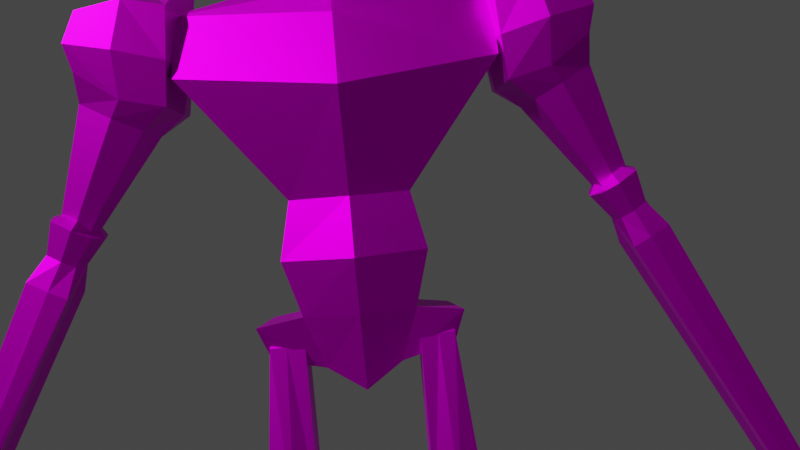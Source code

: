 # Source: roboman.blend  (saved by Blender 2.80.75; exported with 4.5.12 LTS)
import bpy
from mathutils import Matrix  # noqa: F401  (used for matrix-valued properties, if any)

bpy.ops.wm.read_factory_settings(use_empty=True)
scene = bpy.context.scene
scene.name = 'Scene'

# ---- collections
col_collection = bpy.data.collections.new('Collection'); scene.collection.children.link(col_collection)

# ---- images (referenced by path relative to the original .blend; pixels are not part of the script)
import os
ASSET_DIR = os.environ.get("B2B_ASSET_DIR", "")  # directory of the original .blend (textures are referenced by path, not embedded)
HERE = os.path.dirname(os.path.abspath(__file__))  # packed textures are extracted next to this script under _unpacked/

def load_image(name, relpath, width, height, colorspace="sRGB"):
    """Load a texture the original file referenced (path relative to the .blend, or extracted next to this script)."""
    p = next((c for c in (os.path.join(HERE, relpath), os.path.join(ASSET_DIR, relpath)) if relpath and os.path.exists(c)), "")
    if p:
        img = bpy.data.images.load(p, check_existing=True)
        img.name = name
    else:  # same state as the original file: an image datablock whose file is absent (Cycles renders it pink)
        img = bpy.data.images.new(name, width, height)
        img.source = "FILE"
        img.filepath = "//" + (relpath or name)
    img.colorspace_settings.name = colorspace
    return img
img_skeleton_png = load_image('skeleton.png', 'skeleton.png', 1024, 1024, 'sRGB')

# ---- materials (node trees are filled in below, after node groups)
mat_material_001 = bpy.data.materials.new('Material.001')
mat_material_001.use_transparent_shadow = False

# ---- material node trees
mat_material_001.use_nodes = True; mat_material_001.node_tree.nodes.clear()
_N = mat_material_001.node_tree.nodes; _L = mat_material_001.node_tree.links
n0 = _N.new('ShaderNodeOutputMaterial'); n0.name = 'Material Output'; n0.location = (300, 300)
n1 = _N.new('ShaderNodeBsdfPrincipled'); n1.name = 'Principled BSDF'; n1.location = (10, 300)
n1.distribution = 'GGX'
n1.subsurface_method = 'BURLEY'
n1.inputs[1].default_value = 1.0
n1.inputs[3].default_value = 1.45
n1.inputs[13].default_value = 0.0
n1.inputs[27].default_value = (0.0, 0.0, 0.0, 1.0)
n1.inputs[28].default_value = 1.0
n2 = _N.new('ShaderNodeTexImage'); n2.name = 'Image Texture'; n2.location = (-280, 280)
n2.image = img_skeleton_png
n2.interpolation = 'Closest'
_L.new(n1.outputs[0], n0.inputs[0])
_L.new(n2.outputs[0], n1.inputs[0])
n0.is_active_output = True

# ---- world
world_world = bpy.data.worlds.new('World'); scene.world = world_world
world_world.use_nodes = True; world_world.node_tree.nodes.clear()
_N = world_world.node_tree.nodes; _L = world_world.node_tree.links
n0 = _N.new('ShaderNodeOutputWorld'); n0.name = 'World Output'; n0.location = (300, 300)
n1 = _N.new('ShaderNodeBackground'); n1.name = 'Background'; n1.location = (10, 300)
n1.inputs[0].default_value = (0.05088, 0.05088, 0.05088, 1.0)
_L.new(n1.outputs[0], n0.inputs[0])
n0.is_active_output = True
world_world.color = (0.05088, 0.05088, 0.05088)
world_world.use_sun_shadow = False
world_world.sun_shadow_jitter_overblur = 0.0

# ---- cameras
cam_camera = bpy.data.cameras.new('Camera')
cam_camera.sensor_width = 63.0

# ---- meshes
me_cube_014 = bpy.data.meshes.new('Cube.014')
me_cube_014.from_pydata([(0.2052, 0.0, 19.94), (-1.413, 0.0, 18.54), (-1.064, -3.44, 19.28), (0.4892, -3.495, 19.28), (1.057, 0.0, 19.0), (0.2052, -1.064, 19.9), (0.6302, 0.0, 19.63), (-0.859, 0.0, 19.81), (-0.6637, -0.869, 19.91), (-1.801, 0.0, 17.39), (-1.335, -3.133, 17.87), (0.9568, -3.491, 17.87), (1.714, 0.0, 17.39), (-0.9026, 0.0, 15.09), (-0.6523, -1.114, 15.09), (0.4616, -1.364, 15.09), (0.8688, 0.0, 15.09), (0.8688, 0.0, 15.09), (-0.9026, 0.0, 12.43), (-0.6523, -1.085, 12.43), (0.4616, -1.299, 12.43), (0.8688, 0.0, 12.43), (0.8688, 0.0, 12.43), (1.221, 0.0, 13.76), (-1.225, 0.0, 13.76), (0.6587, -1.648, 13.76), (-0.8792, -1.302, 13.76), (-0.3673, 0.0, 10.55), (-0.2753, -0.8013, 11.12), (0.1342, -0.8872, 11.12), (0.284, 0.0, 10.55), (-0.4955, -6.105, 14.86), (-0.3827, -6.583, 15.12), (0.06052, -5.608, 14.58), (-0.3722, -5.719, 14.65), (0.6245, -6.108, 14.84), (0.4912, -5.727, 14.64), (0.04784, -6.72, 15.18), (0.4862, -6.575, 15.1), (0.09978, -5.941, 15.33), (-0.3495, -6.485, 14.18), (-0.2696, -6.824, 14.36), (0.04414, -6.133, 13.98), (-0.2622, -6.212, 14.03), (0.4434, -6.487, 14.17), (0.3491, -6.218, 14.02), (0.03516, -6.92, 14.41), (0.3455, -6.818, 14.35), (-0.5909, -10.56, 6.624), (-0.4337, -6.815, 13.56), (-0.4121, -7.291, 13.81), (0.03172, -6.477, 13.36), (-0.4016, -6.425, 13.35), (0.5085, -6.816, 13.54), (0.4634, -6.433, 13.33), (0.01762, -7.339, 13.83), (0.4583, -7.283, 13.79), (-0.5694, -10.91, 6.875), (-0.1254, -10.41, 6.578), (-0.5587, -10.36, 6.558), (0.3513, -10.56, 6.603), (0.3063, -10.37, 6.543), (-0.1397, -10.95, 6.89), (0.301, -10.9, 6.852), (-0.1244, -10.6, 6.639), (-0.735, -1.0, 21.57), (-0.735, -1.0, 23.76), (1.265, -1.0, 21.24), (1.265, -1.0, 23.57), (-0.9598, 0.0, 21.35), (-0.9598, -1.225, 22.76), (-0.9598, 0.0, 23.99), (1.466, 0.0, 20.88), (1.49, 0.0, 23.8), (1.479, -1.225, 22.12), (0.265, -0.8284, 21.07), (0.265, -1.225, 23.98), (0.265, 0.0, 24.1), (0.8775, 0.0, 20.42), (0.265, -1.732, 22.57), (1.709, -0.7039, 21.53), (-1.467, 0.0, 22.76), (-0.008231, -0.6386, 19.63), (0.1448, 0.0, 19.58), (-0.7242, 0.0, 19.66), (-0.6919, -0.5864, 19.66), (-0.9151, -5.527, 18.26), (-0.8858, -5.345, 19.43), (-0.8921, -3.67, 17.3), (-0.9053, -3.47, 19.4), (0.9341, -5.525, 18.18), (0.9536, -5.344, 19.43), (0.947, -3.67, 17.3), (0.9331, -3.47, 19.41), (-1.016, -4.603, 17.54), (-1.018, -5.625, 18.81), (-0.9911, -4.335, 19.57), (-0.9978, -3.543, 18.25), (0.02871, -3.56, 17.21), (-0.247, -3.045, 20.5), (1.069, -3.543, 18.25), (1.054, -4.602, 17.51), (1.075, -4.335, 19.57), (1.055, -5.624, 18.75), (0.00258, -5.647, 18.46), (0.03479, -5.375, 19.65), (0.02287, -4.14, 20.11), (-0.3942, -6.259, 14.69), (0.0105, -5.852, 18.89), (1.296, -4.57, 18.5), (0.03588, -3.293, 18.29), (-1.244, -4.57, 18.52), (-0.8273, -4.87, 17.2), (-0.6565, -5.595, 17.59), (0.01477, -4.118, 16.77), (-0.6407, -4.286, 16.88), (0.869, -4.875, 17.16), (0.6671, -4.299, 16.86), (-0.004435, -5.802, 17.68), (0.6594, -5.583, 17.55), (-0.3239, -6.557, 14.85), (-0.04772, -5.949, 14.52), (-0.3174, -6.019, 14.56), (0.3038, -6.261, 14.68), (0.2207, -6.024, 14.55), (-0.05562, -6.643, 14.89), (0.2176, -6.552, 14.84), (-0.02474, -6.308, 14.71), (0.2588, -1.339, 11.73), (0.4754, -1.339, 7.602), (0.2588, -2.152, 11.73), (0.4754, -2.558, 7.602), (-0.6504, -1.339, 11.73), (-0.6208, -1.339, 7.59), (-0.6504, -2.152, 11.73), (-0.6208, -2.558, 7.59), (-0.7063, -2.135, 12.26), (0.4075, -2.393, 12.26), (-0.3294, -2.108, 11.42), (0.08016, -2.149, 11.42), (0.7843, -2.558, 5.059), (0.7843, -1.339, 5.059), (-0.6442, -1.339, 5.667), (-0.6442, -2.558, 5.667), (-0.2839, -2.558, 6.682), (0.8463, -2.558, 6.55), (0.8463, -1.339, 6.55), (-0.2839, -1.339, 6.682), (0.627, -1.928, 7.602), (0.2588, -1.763, 11.73), (-0.6208, -1.916, 7.59), (-0.6504, -1.763, 11.73), (0.9359, -1.928, 5.059), (-0.6442, -1.916, 5.667), (-0.2817, -1.916, 6.682), (1.092, -1.946, 6.599), (0.5056, -1.527, 6.039), (0.7222, -1.527, 1.912), (0.5056, -2.34, 6.039), (0.7222, -2.746, 1.912), (-0.4036, -1.527, 6.039), (-0.374, -1.527, 1.9), (-0.4036, -2.34, 6.039), (-0.374, -2.746, 1.9), (1.031, -2.746, 0.0), (1.031, -1.527, 0.0), (-0.3974, -1.527, 0.0), (-0.3974, -2.746, 0.0), (-0.0371, -2.746, 0.9922), (1.093, -2.746, 0.8604), (1.093, -1.527, 0.8604), (-0.0371, -1.527, 0.9922), (0.8738, -2.116, 1.912), (0.5056, -1.951, 6.039), (-0.374, -2.104, 1.9), (-0.4036, -1.951, 6.039), (1.183, -2.116, 0.0), (-0.3974, -2.104, 0.0), (-0.03493, -2.104, 0.9922), (1.339, -2.134, 0.9093), (1.709, -0.7039, 23.24), (1.709, 0.0, 21.27), (1.709, 0.0, 23.4), (1.709, -0.7276, 22.17), (1.709, 0.0, 22.24), (-1.042, -12.41, 4.067), (-0.2703, -10.62, 7.033), (-1.042, -11.62, 3.68), (-0.2703, -10.38, 6.916), (0.8342, -12.41, 4.067), (0.06203, -10.62, 7.033), (0.8342, -11.62, 3.68), (0.06203, -10.38, 6.916), (0.648, -11.62, 3.67), (-0.1042, -10.98, 4.976), (-0.9102, -11.59, 3.724), (-0.2156, -10.38, 6.916), (-0.1042, -10.38, 6.916), (0.007246, -10.38, 6.916), (-0.9102, -12.39, 4.111), (-0.1042, -11.78, 5.363), (0.648, -12.42, 4.057), (0.007246, -10.62, 7.033), (-0.1042, -10.62, 7.033), (-0.2156, -10.62, 7.033), (-1.362, -11.88, 3.809), (-1.362, -12.15, 3.938), (-0.327, -10.54, 6.994), (-0.327, -10.46, 6.955), (1.154, -12.15, 3.938), (1.154, -11.88, 3.809), (0.1187, -10.46, 6.955), (0.1187, -10.54, 6.994), (0.007246, -10.46, 6.955), (0.007246, -10.54, 6.994), (-0.1042, -10.46, 6.955), (-0.1042, -10.54, 6.994), (-0.2156, -10.46, 6.955), (-0.2156, -10.54, 6.994), (-0.9102, -11.86, 3.853), (-0.9102, -12.12, 3.982), (-0.1042, -11.25, 5.105), (-0.1042, -11.51, 5.234), (0.648, -11.89, 3.799), (0.648, -12.15, 3.928), (-0.5072, -11.13, 4.676), (-0.1599, -10.38, 6.916), (-0.5072, -11.93, 5.063), (-0.1599, -10.62, 7.033), (-0.5072, -11.4, 4.805), (-0.5072, -11.66, 4.934), (-0.1599, -10.46, 6.955), (-0.1599, -10.54, 6.994), (0.2719, -11.14, 4.649), (-0.04846, -10.38, 6.916), (0.2719, -11.94, 5.036), (-0.04846, -10.62, 7.033), (0.2719, -11.41, 4.778), (0.2719, -11.67, 4.907), (-0.04846, -10.46, 6.955), (-0.04846, -10.54, 6.994), (-0.5292, -11.54, 5.645), (-0.5292, -10.91, 5.342), (0.3176, -10.91, 5.342), (0.3176, -11.54, 5.645), (0.2162, -11.54, 5.642), (-0.1059, -11.34, 6.047), (-0.4446, -11.53, 5.659), (-0.4446, -10.91, 5.356), (-0.1059, -10.72, 5.744), (0.2162, -10.91, 5.339), (0.4619, -11.12, 5.443), (0.4619, -11.33, 5.544), (-0.6736, -11.33, 5.544), (-0.6736, -11.12, 5.443), (-0.2752, -10.76, 5.651), (-0.2752, -11.38, 5.954), (0.05517, -10.77, 5.642), (0.05517, -11.39, 5.946), (-1.362, -13.18, 1.821), (-1.042, -12.86, 3.145), (-0.9102, -12.04, 2.801), (-1.042, -12.07, 2.758), (1.154, -12.94, 1.626), (0.8342, -12.07, 2.758), (0.648, -12.86, 3.134), (0.8342, -12.86, 3.145), (0.648, -12.07, 2.747), (-0.9102, -12.84, 3.188), (-0.9102, -12.57, 3.059), (0.648, -12.6, 3.005), (-1.362, -12.91, 1.692), (1.154, -13.21, 1.755), (-0.9102, -12.31, 2.93), (0.648, -12.34, 2.876)], [(17, 16), (22, 17)], [(6, 5, 3, 4), (0, 7, 8, 5), (4, 3, 11, 12), (8, 7, 1, 2), (5, 8, 2, 3), (0, 5, 6), (10, 9, 13, 14), (2, 1, 9, 10), (3, 2, 10, 11), (11, 10, 14, 15), (12, 11, 15, 16), (23, 25, 20, 21), (26, 24, 18, 19), (25, 26, 19, 20), (15, 14, 26, 25), (14, 13, 24, 26), (16, 15, 25, 23), (21, 20, 29, 30), (28, 29, 139, 138), (19, 18, 27, 28), (28, 27, 30, 29), (39, 37, 38, 35), (31, 32, 37, 39), (34, 31, 39, 33), (33, 39, 35, 36), (43, 42, 51, 52), (47, 46, 55, 56), (42, 45, 54, 51), (46, 41, 50, 55), (35, 38, 47, 44), (31, 34, 43, 40), (36, 35, 44, 45), (32, 31, 40, 41), (37, 32, 41, 46), (33, 36, 45, 42), (38, 37, 46, 47), (34, 33, 42, 43), (52, 51, 58, 59), (56, 55, 62, 63), (51, 54, 61, 58), (55, 50, 57, 62), (44, 47, 56, 53), (40, 43, 52, 49), (45, 44, 53, 54), (41, 40, 49, 50), (64, 60, 63, 62), (48, 64, 62, 57), (59, 58, 64, 48), (58, 61, 60, 64), (53, 56, 63, 60), (49, 52, 59, 48), (54, 53, 60, 61), (50, 49, 48, 57), (67, 72, 181, 80), (79, 76, 66, 70), (78, 72, 67, 75), (77, 71, 66, 76), (73, 77, 76, 68), (75, 79, 70, 65), (67, 74, 79, 75), (74, 68, 76, 79), (73, 68, 180, 182), (65, 70, 81, 69), (70, 66, 71, 81), (75, 65, 85, 82), (65, 69, 84, 85), (78, 75, 82, 83), (111, 96, 89, 97), (110, 99, 93, 100), (109, 102, 91, 103), (108, 105, 87, 95), (90, 104, 118, 119), (106, 96, 87, 105), (102, 106, 105, 91), (93, 99, 106, 102), (99, 89, 96, 106), (94, 88, 115, 112), (98, 92, 117, 114), (92, 101, 116, 117), (104, 108, 95, 86), (90, 103, 108, 104), (103, 91, 105, 108), (101, 109, 103, 90), (92, 100, 109, 101), (100, 93, 102, 109), (98, 110, 100, 92), (88, 97, 110, 98), (97, 89, 99, 110), (94, 111, 97, 88), (86, 95, 111, 94), (95, 87, 96, 111), (112, 115, 122, 107), (116, 119, 126, 123), (115, 114, 121, 122), (119, 118, 125, 126), (101, 90, 119, 116), (88, 98, 114, 115), (104, 86, 113, 118), (86, 94, 112, 113), (127, 123, 126, 125), (107, 127, 125, 120), (122, 121, 127, 107), (121, 124, 123, 127), (117, 116, 123, 124), (113, 112, 107, 120), (118, 113, 120, 125), (114, 117, 124, 121), (150, 151, 132, 133), (131, 130, 134, 135), (148, 149, 130, 131), (133, 132, 128, 129), (145, 144, 143, 140), (149, 151, 134, 130), (137, 136, 138, 139), (29, 20, 137, 139), (20, 19, 136, 137), (19, 28, 138, 136), (153, 152, 140, 143), (147, 146, 141, 142), (155, 145, 140, 152), (154, 147, 142, 153), (150, 133, 147, 154), (148, 131, 145, 155), (133, 129, 146, 147), (131, 135, 144, 145), (129, 148, 155, 146), (135, 150, 154, 144), (144, 154, 153, 143), (146, 155, 152, 141), (142, 141, 152, 153), (128, 132, 151, 149), (129, 128, 149, 148), (135, 134, 151, 150), (174, 175, 160, 161), (159, 158, 162, 163), (172, 173, 158, 159), (161, 160, 156, 157), (169, 168, 167, 164), (173, 175, 162, 158), (177, 176, 164, 167), (171, 170, 165, 166), (179, 169, 164, 176), (178, 171, 166, 177), (174, 161, 171, 178), (172, 159, 169, 179), (161, 157, 170, 171), (159, 163, 168, 169), (157, 172, 179, 170), (163, 174, 178, 168), (168, 178, 177, 167), (170, 179, 176, 165), (166, 165, 176, 177), (156, 160, 175, 173), (157, 156, 173, 172), (163, 162, 175, 174), (68, 74, 183, 180), (74, 67, 80, 183), (184, 182, 180), (180, 183, 184), (80, 184, 183), (181, 184, 80), (254, 208, 188, 242), (250, 198, 192, 243), (252, 212, 190, 244), (247, 204, 186, 241), (193, 191, 264, 267), (218, 207, 186, 204), (212, 214, 202, 190), (240, 216, 203, 236), (232, 218, 204, 228), (210, 209, 272, 263), (230, 222, 200, 227), (238, 224, 201, 235), (244, 190, 202, 245), (258, 236, 203, 246), (256, 228, 204, 247), (242, 188, 196, 248), (255, 226, 197, 249), (257, 234, 198, 250), (233, 193, 223, 237), (237, 223, 224, 238), (225, 194, 221, 229), (229, 221, 222, 230), (187, 195, 261, 262), (199, 185, 260, 268), (226, 196, 217, 231), (231, 217, 218, 232), (234, 197, 215, 239), (239, 215, 216, 240), (192, 198, 213, 211), (211, 213, 214, 212), (196, 188, 208, 217), (217, 208, 207, 218), (224, 223, 274, 270), (209, 189, 266, 272), (243, 192, 211, 251), (251, 211, 212, 252), (241, 186, 207, 253), (253, 207, 208, 254), (215, 231, 232, 216), (197, 226, 231, 215), (219, 229, 230, 220), (195, 225, 229, 219), (248, 196, 226, 255), (246, 203, 228, 256), (220, 230, 227, 199), (216, 232, 228, 203), (213, 239, 240, 214), (198, 234, 239, 213), (221, 237, 238, 222), (194, 233, 237, 221), (249, 197, 234, 257), (245, 202, 236, 258), (222, 238, 235, 200), (214, 240, 236, 202), (201, 245, 258, 235), (194, 249, 257, 233), (200, 246, 256, 227), (195, 248, 255, 225), (206, 253, 254, 205), (185, 241, 253, 206), (210, 251, 252, 209), (191, 243, 251, 210), (233, 257, 250, 193), (225, 255, 249, 194), (187, 242, 248, 195), (227, 256, 247, 199), (235, 258, 246, 200), (189, 244, 245, 201), (199, 247, 241, 185), (209, 252, 244, 189), (193, 250, 243, 191), (205, 254, 242, 187), (270, 272, 266, 265), (259, 269, 268, 260), (262, 261, 273, 271), (271, 273, 269, 259), (267, 264, 263, 274), (274, 263, 272, 270), (220, 199, 268, 269), (195, 219, 273, 261), (205, 187, 262, 271), (219, 220, 269, 273), (201, 224, 270, 265), (191, 210, 263, 264), (185, 206, 259, 260), (206, 205, 271, 259), (223, 193, 267, 274), (189, 201, 265, 266)])
_uv = me_cube_014.uv_layers.new(name='UVMap')
_uv.uv.foreach_set('vector', [0.1342, 0.5306, 0.1939, 0.5282, 0.3116, 0.5702, 0.1262, 0.5566, 0.8567, 0.1716, 0.8011, 0.1709, 0.8132, 0.1254, 0.859, 0.1174, 0.1262, 0.5566, 0.3116, 0.5702, 0.2969, 0.6355, 0.1089, 0.6298, 0.2549, 0.5643, 0.3007, 0.5688, 0.3032, 0.6355, 0.1219, 0.6009, 0.859, 0.1174, 0.8132, 0.1254, 0.7976, 0.0, 0.8788, 0.0005479, 0.8567, 0.1716, 0.859, 0.1174, 0.8788, 0.1764, 0.1401, 0.6749, 0.3052, 0.6964, 0.3067, 0.8178, 0.2481, 0.8193, 0.1219, 0.6009, 0.3032, 0.6355, 0.3052, 0.6964, 0.1401, 0.6749, 0.4607, 0.3694, 0.3795, 0.3694, 0.3641, 0.2941, 0.4853, 0.2951, 0.7472, 0.6656, 0.6261, 0.6646, 0.6518, 0.5112, 0.7111, 0.512, 0.1089, 0.6298, 0.2969, 0.6355, 0.1695, 0.7709, 0.09668, 0.7576, 0.7334, 0.6076, 0.6453, 0.5891, 0.6735, 0.5213, 0.7427, 0.5354, 0.847, 0.6054, 0.9156, 0.6063, 0.9143, 0.6768, 0.8571, 0.6761, 0.4611, 0.07208, 0.3793, 0.07109, 0.3903, 0.0, 0.4494, 0.0005897, 0.4491, 0.1415, 0.3899, 0.1408, 0.3793, 0.07109, 0.4611, 0.07208, 0.8574, 0.5351, 0.916, 0.5358, 0.9156, 0.6063, 0.847, 0.6054, 0.7193, 0.6704, 0.6468, 0.6559, 0.6453, 0.5891, 0.7334, 0.6076, 0.5609, 0.4618, 0.3812, 0.4706, 0.4133, 0.2838, 0.5269, 0.1999, 0.2325, 0.1318, 0.211, 0.1274, 0.2137, 0.05886, 0.2351, 0.06096, 0.3022, 0.3955, 0.3593, 0.3962, 0.3572, 0.4955, 0.3156, 0.4649, 0.2325, 0.1318, 0.2358, 0.1805, 0.2018, 0.1805, 0.211, 0.1274, 0.09113, 0.8482, 0.08305, 0.8859, 0.06339, 0.8712, 0.06395, 0.8431, 0.1202, 0.8598, 0.1068, 0.8847, 0.08305, 0.8859, 0.09113, 0.8482, 0.1202, 0.8365, 0.1202, 0.8598, 0.09113, 0.8482, 0.1002, 0.8237, 0.1002, 0.8237, 0.09113, 0.8482, 0.06395, 0.8431, 0.07673, 0.8239, 0.1632, 0.9233, 0.1472, 0.9221, 0.1471, 0.8858, 0.1697, 0.8851, 0.9621, 0.3492, 0.9776, 0.345, 0.9772, 0.3742, 0.9547, 0.3774, 0.1472, 0.9221, 0.1312, 0.9233, 0.1245, 0.8852, 0.1471, 0.8858, 0.9776, 0.345, 0.9941, 0.3471, 0.9999, 0.3744, 0.9772, 0.3742, 0.8674, 0.7836, 0.8393, 0.7819, 0.8464, 0.7405, 0.8664, 0.7417, 0.8164, 0.3048, 0.8392, 0.3051, 0.8317, 0.3464, 0.8156, 0.3462, 0.8896, 0.7815, 0.8674, 0.7836, 0.8664, 0.7417, 0.8821, 0.7402, 0.7878, 0.305, 0.8164, 0.3048, 0.8156, 0.3462, 0.7954, 0.3463, 0.9768, 0.3048, 1.0, 0.3078, 0.9941, 0.3471, 0.9776, 0.345, 0.1471, 0.9598, 0.1246, 0.9615, 0.1312, 0.9233, 0.1472, 0.9221, 0.9549, 0.3108, 0.9768, 0.3048, 0.9776, 0.345, 0.9621, 0.3492, 0.1697, 0.9614, 0.1471, 0.9598, 0.1472, 0.9221, 0.1632, 0.9233, 0.1697, 0.8851, 0.1471, 0.8858, 0.1471, 0.4859, 0.1697, 0.4851, 0.9097, 0.3464, 0.9323, 0.3432, 0.9324, 0.6973, 0.9099, 0.7003, 0.1471, 0.8858, 0.1245, 0.8852, 0.1245, 0.4852, 0.1471, 0.4859, 0.9323, 0.3432, 0.9549, 0.3434, 0.955, 0.6974, 0.9324, 0.6973, 0.8664, 0.7417, 0.8464, 0.7405, 0.8392, 0.7062, 0.867, 0.7066, 0.8156, 0.3462, 0.8317, 0.3464, 0.8392, 0.3836, 0.816, 0.3835, 0.8821, 0.7402, 0.8664, 0.7417, 0.867, 0.7066, 0.8896, 0.7057, 0.7954, 0.3463, 0.8156, 0.3462, 0.816, 0.3835, 0.7877, 0.3835, 0.2053, 0.9212, 0.2084, 0.9464, 0.1878, 0.9431, 0.1843, 0.9198, 0.2079, 0.8967, 0.2053, 0.9212, 0.1843, 0.9198, 0.1868, 0.8972, 0.2186, 0.8984, 0.2158, 0.9212, 0.2053, 0.9212, 0.2079, 0.8967, 0.2158, 0.9212, 0.2186, 0.944, 0.2084, 0.9464, 0.2053, 0.9212, 0.867, 0.7066, 0.8392, 0.7062, 0.8452, 0.3072, 0.8671, 0.3048, 0.816, 0.3835, 0.8392, 0.3836, 0.8266, 0.7981, 0.8161, 0.7999, 0.8896, 0.7057, 0.867, 0.7066, 0.8671, 0.3048, 0.877, 0.3059, 0.7877, 0.3835, 0.816, 0.3835, 0.8161, 0.7999, 0.7938, 0.7969, 0.8579, 0.8588, 0.9306, 0.8386, 0.9305, 0.8663, 0.8858, 0.8833, 0.05878, 0.5577, 0.05674, 0.4851, 0.1106, 0.4934, 0.1245, 0.545, 0.677, 0.8335, 0.7064, 0.8337, 0.7073, 0.8907, 0.6545, 0.8907, 0.06092, 0.8886, 0.06339, 0.9533, 0.01496, 0.9422, 0.0, 0.8896, 0.06339, 0.8237, 0.06092, 0.8886, 0.0, 0.8896, 0.01538, 0.8364, 0.06871, 0.6394, 0.05878, 0.5577, 0.1245, 0.545, 0.118, 0.6088, 0.01531, 0.6338, 0.0, 0.5876, 0.05878, 0.5577, 0.06871, 0.6394, 0.0, 0.5876, 0.007409, 0.511, 0.05674, 0.4851, 0.05878, 0.5577, 0.9294, 1.021, 0.8495, 1.001, 0.8803, 0.9783, 0.9285, 0.9945, 0.7434, 0.1271, 0.7328, 0.06443, 0.7976, 0.06466, 0.7959, 0.1396, 0.7328, 0.06443, 0.7448, 0.01128, 0.7976, 0.0, 0.7976, 0.06466, 0.06871, 0.6394, 0.118, 0.6088, 0.1245, 0.7109, 0.0888, 0.7149, 0.7434, 0.1271, 0.7959, 0.1396, 0.7945, 0.2287, 0.7638, 0.2285, 0.3087, 0.846, 0.3541, 0.8138, 0.3541, 0.892, 0.3201, 0.8975, 0.4244, 0.5915, 0.4256, 0.6479, 0.3797, 0.6502, 0.3692, 0.59, 0.5395, 0.5332, 0.5636, 0.6477, 0.4972, 0.5914, 0.4853, 0.532, 0.4914, 0.7763, 0.4429, 0.7555, 0.4784, 0.7154, 0.5134, 0.7229, 0.6701, 0.63, 0.6761, 0.6677, 0.6269, 0.6661, 0.6155, 0.6357, 0.7083, 0.5827, 0.6643, 0.6075, 0.657, 0.5675, 0.6883, 0.5532, 0.07146, 0.602, 0.07935, 0.549, 0.1285, 0.5589, 0.1285, 0.6077, 0.07023, 0.6579, 0.07146, 0.602, 0.1285, 0.6077, 0.1203, 0.6558, 0.0033, 0.8123, 0.0, 0.7492, 0.04976, 0.7679, 0.04853, 0.8237, 0.0, 0.7492, 0.01142, 0.7155, 0.05765, 0.7149, 0.04976, 0.7679, 0.4144, 0.5406, 0.3641, 0.5393, 0.3907, 0.5102, 0.424, 0.5195, 0.5352, 0.4744, 0.4875, 0.4812, 0.4997, 0.4492, 0.5335, 0.4446, 0.5229, 0.8502, 0.5381, 0.8036, 0.5629, 0.8015, 0.5631, 0.8354, 0.6643, 0.6075, 0.6701, 0.63, 0.6155, 0.6357, 0.6147, 0.6059, 0.7083, 0.5827, 0.7207, 0.6113, 0.6701, 0.63, 0.6643, 0.6075, 0.7207, 0.6113, 0.7207, 0.6469, 0.6761, 0.6677, 0.6701, 0.63, 0.5381, 0.8036, 0.4914, 0.7763, 0.5134, 0.7229, 0.5368, 0.7438, 0.5229, 0.8502, 0.4771, 0.8282, 0.4914, 0.7763, 0.5381, 0.8036, 0.4771, 0.8282, 0.4281, 0.7979, 0.4429, 0.7555, 0.4914, 0.7763, 0.5352, 0.4744, 0.5395, 0.5332, 0.4853, 0.532, 0.4875, 0.4812, 0.5834, 0.4733, 0.593, 0.5232, 0.5395, 0.5332, 0.5352, 0.4744, 0.593, 0.5232, 0.593, 0.5834, 0.5636, 0.6477, 0.5395, 0.5332, 0.4144, 0.5406, 0.4244, 0.5915, 0.3692, 0.59, 0.3641, 0.5393, 0.4703, 0.5658, 0.4818, 0.5929, 0.4244, 0.5915, 0.4144, 0.5406, 0.4818, 0.5929, 0.4754, 0.6285, 0.4256, 0.6479, 0.4244, 0.5915, 0.424, 0.5195, 0.3907, 0.5102, 0.4509, 0.3694, 0.4646, 0.3732, 0.5629, 0.8015, 0.5692, 0.7592, 0.7178, 0.7953, 0.7152, 0.8127, 0.568, 0.445, 0.5335, 0.4446, 0.5256, 0.3048, 0.5398, 0.305, 0.6666, 0.7191, 0.6353, 0.7333, 0.6097, 0.5912, 0.6226, 0.5853, 0.5381, 0.8036, 0.5368, 0.7438, 0.5692, 0.7592, 0.5629, 0.8015, 0.5834, 0.4733, 0.5352, 0.4744, 0.5335, 0.4446, 0.568, 0.445, 0.6643, 0.6075, 0.6147, 0.6059, 0.6216, 0.5687, 0.657, 0.5675, 0.4703, 0.5658, 0.4144, 0.5406, 0.424, 0.5195, 0.4659, 0.5304, 0.6328, 0.2828, 0.6171, 0.2906, 0.6169, 0.2729, 0.6291, 0.2635, 0.652, 0.2798, 0.6328, 0.2828, 0.6291, 0.2635, 0.6438, 0.2641, 0.6519, 0.2945, 0.6396, 0.3027, 0.6328, 0.2828, 0.652, 0.2798, 0.6396, 0.3027, 0.625, 0.3027, 0.6171, 0.2906, 0.6328, 0.2828, 0.5631, 0.8354, 0.5629, 0.8015, 0.7152, 0.8127, 0.7153, 0.8266, 0.4659, 0.5304, 0.424, 0.5195, 0.4646, 0.3732, 0.4818, 0.3777, 0.6353, 0.7333, 0.5999, 0.7346, 0.5951, 0.5917, 0.6097, 0.5912, 0.5335, 0.4446, 0.4997, 0.4492, 0.5117, 0.3067, 0.5256, 0.3048, 0.5879, 0.658, 0.5811, 0.8232, 0.5623, 0.8232, 0.5622, 0.658, 0.5641, 0.2086, 0.5658, 0.4647, 0.5042, 0.4687, 0.4897, 0.2126, 0.5113, 0.0775, 0.5186, 0.2453, 0.5013, 0.2453, 0.4832, 0.07829, 0.5611, 0.6484, 0.5622, 0.8161, 0.5218, 0.8161, 0.5123, 0.6488, 0.585, 0.1422, 0.509, 0.1552, 0.4805, 0.09416, 0.5749, 0.0505, 0.6881, 0.5457, 0.6881, 0.5826, 0.6708, 0.5826, 0.6708, 0.5457, 0.2289, 0.8367, 0.2289, 0.8967, 0.1844, 0.8773, 0.1843, 0.8556, 0.09803, 0.03294, 0.08544, 0.1063, 0.02825, 0.1041, 0.03409, 0.05562, 0.7861, 0.2359, 0.7861, 0.2958, 0.7349, 0.289, 0.7328, 0.2287, 0.3022, 0.3955, 0.3156, 0.4649, 0.2476, 0.4481, 0.2473, 0.4034, 0.5879, 0.5815, 0.5884, 0.5457, 0.6165, 0.5468, 0.6165, 0.5815, 0.5462, 0.6115, 0.4958, 0.6062, 0.4987, 0.5457, 0.5622, 0.5704, 0.2376, 0.4254, 0.2104, 0.4248, 0.2104, 0.3651, 0.2384, 0.3643, 0.5879, 0.6193, 0.5622, 0.6194, 0.5622, 0.5815, 0.5879, 0.5815, 0.5879, 0.658, 0.5622, 0.658, 0.5622, 0.6194, 0.5879, 0.6193, 0.6446, 0.6495, 0.6165, 0.6503, 0.6165, 0.6061, 0.6437, 0.6068, 0.5611, 0.6484, 0.5123, 0.6488, 0.4958, 0.6062, 0.5462, 0.6115, 0.5641, 0.2086, 0.4897, 0.2126, 0.509, 0.1552, 0.585, 0.1422, 0.6708, 0.6503, 0.6446, 0.6495, 0.6437, 0.6068, 0.6708, 0.6061, 0.6165, 0.658, 0.5879, 0.658, 0.5879, 0.6193, 0.6165, 0.6194, 0.6165, 0.6194, 0.5879, 0.6193, 0.5879, 0.5815, 0.6165, 0.5815, 0.2646, 0.4248, 0.2376, 0.4254, 0.2384, 0.3643, 0.2647, 0.3651, 0.5622, 0.5815, 0.5622, 0.5468, 0.5884, 0.5457, 0.5879, 0.5815, 0.707, 0.5457, 0.707, 0.5826, 0.6881, 0.5826, 0.6881, 0.5457, 0.5375, 0.07829, 0.5374, 0.2453, 0.5186, 0.2453, 0.5113, 0.0775, 0.6165, 0.658, 0.5984, 0.8232, 0.5811, 0.8232, 0.5879, 0.658, 0.5249, 0.298, 0.5151, 0.07926, 0.5372, 0.07747, 0.5549, 0.2956, 0.2811, 0.7127, 0.2929, 0.4962, 0.3402, 0.4955, 0.3382, 0.7125, 0.7437, 0.7547, 0.753, 0.962, 0.733, 0.9632, 0.7098, 0.7549, 0.5619, 0.7449, 0.5633, 0.9566, 0.5157, 0.9566, 0.5046, 0.7454, 0.2623, 0.7685, 0.321, 0.7607, 0.3402, 0.8127, 0.2658, 0.8138, 0.6761, 0.9388, 0.6761, 0.8908, 0.6959, 0.8908, 0.6959, 0.9388, 0.6221, 0.9168, 0.6227, 0.8335, 0.6545, 0.8408, 0.6545, 0.916, 0.5444, 0.6985, 0.4853, 0.6917, 0.4886, 0.6477, 0.5633, 0.6477, 0.746, 0.7088, 0.7121, 0.7053, 0.7107, 0.6603, 0.7445, 0.6601, 0.3977, 0.917, 0.4278, 0.917, 0.4284, 0.9694, 0.3982, 0.9694, 0.3982, 0.869, 0.4283, 0.869, 0.4278, 0.917, 0.3977, 0.917, 0.7437, 0.7547, 0.7098, 0.7549, 0.7121, 0.7053, 0.746, 0.7088, 0.5619, 0.7449, 0.5046, 0.7454, 0.4853, 0.6917, 0.5444, 0.6985, 0.2811, 0.7127, 0.3382, 0.7125, 0.321, 0.7607, 0.2623, 0.7685, 0.7725, 0.751, 0.7437, 0.7547, 0.746, 0.7088, 0.7749, 0.7014, 0.3646, 0.869, 0.3982, 0.869, 0.3977, 0.917, 0.3641, 0.917, 0.3641, 0.917, 0.3977, 0.917, 0.3982, 0.9694, 0.3647, 0.9694, 0.7749, 0.7014, 0.746, 0.7088, 0.7445, 0.6601, 0.7734, 0.6564, 0.593, 0.9175, 0.593, 0.8422, 0.6227, 0.8335, 0.6221, 0.9168, 0.6545, 0.9388, 0.6545, 0.8907, 0.6761, 0.8908, 0.6761, 0.9388, 0.7725, 0.751, 0.7749, 0.9606, 0.753, 0.962, 0.7437, 0.7547, 0.4914, 0.3007, 0.4949, 0.08091, 0.5151, 0.07926, 0.5249, 0.298, 0.8495, 1.001, 0.8465, 0.9142, 0.8821, 0.9194, 0.8803, 0.9783, 0.8465, 0.9142, 0.8579, 0.8588, 0.8858, 0.8833, 0.8821, 0.9194, 0.9291, 0.9254, 0.9285, 0.9945, 0.8803, 0.9783, 0.8803, 0.9783, 0.8821, 0.9194, 0.9291, 0.9254, 0.8858, 0.8833, 0.9291, 0.9254, 0.8821, 0.9194, 0.9305, 0.8663, 0.9291, 0.9254, 0.8858, 0.8833, 0.4626, 0.7376, 0.4636, 0.6507, 0.4682, 0.651, 0.4745, 0.7384, 0.5343, 0.2171, 0.5452, 0.3048, 0.5424, 0.3048, 0.529, 0.2172, 0.8914, 0.2041, 0.891, 0.2825, 0.8863, 0.2816, 0.8791, 0.2016, 0.6657, 0.1944, 0.6764, 0.2634, 0.6735, 0.2635, 0.6613, 0.194, 0.5117, 0.1223, 0.502, 0.1228, 0.502, 0.06963, 0.5117, 0.06904, 0.1743, 0.5028, 0.1743, 0.5087, 0.1697, 0.5057, 0.1697, 0.5028, 0.1743, 0.4851, 0.1743, 0.491, 0.1697, 0.491, 0.1697, 0.4881, 0.1743, 0.4939, 0.1743, 0.4969, 0.1697, 0.4969, 0.1697, 0.4939, 0.1743, 0.4998, 0.1743, 0.5028, 0.1697, 0.5028, 0.1697, 0.4998, 0.9102, 0.1235, 0.8949, 0.1231, 0.8999, 0.0, 0.9152, 0.000419, 0.9307, 0.1884, 0.9314, 0.2114, 0.9161, 0.2114, 0.9154, 0.1884, 0.2779, 0.8139, 0.2777, 0.8718, 0.2623, 0.8719, 0.2625, 0.814, 0.7053, 0.1915, 0.6908, 0.2625, 0.688, 0.2627, 0.7001, 0.1916, 0.6917, 0.2076, 0.6851, 0.2629, 0.6822, 0.263, 0.6833, 0.2133, 0.6745, 0.209, 0.6793, 0.2632, 0.6764, 0.2634, 0.6657, 0.1944, 0.5733, 0.2172, 0.5598, 0.3048, 0.5569, 0.3048, 0.5689, 0.218, 0.56, 0.235, 0.554, 0.3048, 0.5511, 0.3048, 0.5511, 0.2404, 0.5427, 0.2346, 0.5482, 0.3048, 0.5452, 0.3048, 0.5343, 0.2171, 0.3087, 0.8138, 0.3085, 0.8717, 0.2931, 0.8717, 0.2933, 0.8139, 0.2933, 0.8139, 0.2931, 0.8717, 0.2777, 0.8718, 0.2779, 0.8139, 0.9615, 0.1885, 0.9622, 0.2114, 0.9468, 0.2114, 0.9461, 0.1884, 0.9461, 0.1884, 0.9468, 0.2114, 0.9314, 0.2114, 0.9307, 0.1884, 0.6001, 0.1228, 0.5932, 0.1254, 0.5932, 0.07214, 0.6001, 0.06961, 0.6421, 0.1169, 0.6352, 0.1151, 0.6352, 0.06784, 0.6421, 0.06969, 0.1834, 0.4998, 0.1834, 0.5028, 0.1788, 0.5028, 0.1788, 0.4998, 0.1788, 0.4998, 0.1788, 0.5028, 0.1743, 0.5028, 0.1743, 0.4998, 0.1834, 0.4939, 0.1834, 0.4969, 0.1788, 0.4969, 0.1788, 0.4939, 0.1788, 0.4939, 0.1788, 0.4969, 0.1743, 0.4969, 0.1743, 0.4939, 0.1834, 0.4881, 0.1834, 0.491, 0.1788, 0.491, 0.1788, 0.4851, 0.1788, 0.4851, 0.1788, 0.491, 0.1743, 0.491, 0.1743, 0.4851, 0.1834, 0.5028, 0.1834, 0.5057, 0.1788, 0.5087, 0.1788, 0.5028, 0.1788, 0.5028, 0.1788, 0.5087, 0.1743, 0.5087, 0.1743, 0.5028, 0.2777, 0.8718, 0.2931, 0.8717, 0.2933, 0.926, 0.2779, 0.9261, 0.8949, 0.1231, 0.8788, 0.1179, 0.881, 0.06585, 0.8999, 0.0, 0.9152, 0.2026, 0.9002, 0.2819, 0.8957, 0.2827, 0.9035, 0.2044, 0.9035, 0.2044, 0.8957, 0.2827, 0.891, 0.2825, 0.8914, 0.2041, 0.4383, 0.7362, 0.4543, 0.6502, 0.459, 0.6504, 0.4506, 0.7368, 0.4506, 0.7368, 0.459, 0.6504, 0.4636, 0.6507, 0.4626, 0.7376, 0.1788, 0.4969, 0.1788, 0.4998, 0.1743, 0.4998, 0.1743, 0.4969, 0.1834, 0.4969, 0.1834, 0.4998, 0.1788, 0.4998, 0.1788, 0.4969, 0.946, 0.1287, 0.9461, 0.1884, 0.9307, 0.1884, 0.9306, 0.1287, 0.9614, 0.1288, 0.9615, 0.1885, 0.9461, 0.1884, 0.946, 0.1287, 0.5689, 0.218, 0.5569, 0.3048, 0.554, 0.3048, 0.56, 0.235, 0.6833, 0.2133, 0.6822, 0.263, 0.6793, 0.2632, 0.6745, 0.209, 0.9306, 0.1287, 0.9307, 0.1884, 0.9154, 0.1884, 0.9152, 0.1287, 0.1743, 0.4969, 0.1743, 0.4998, 0.1697, 0.4998, 0.1697, 0.4969, 0.1788, 0.491, 0.1788, 0.4939, 0.1743, 0.4939, 0.1743, 0.491, 0.1834, 0.491, 0.1834, 0.4939, 0.1788, 0.4939, 0.1788, 0.491, 0.3402, 0.5108, 0.3614, 0.5141, 0.3614, 0.5294, 0.3402, 0.5261, 0.3402, 0.4955, 0.3614, 0.4988, 0.3614, 0.5141, 0.3402, 0.5108, 0.5511, 0.2404, 0.5511, 0.3048, 0.5482, 0.3048, 0.5427, 0.2346, 0.7001, 0.1916, 0.688, 0.2627, 0.6851, 0.2629, 0.6917, 0.2076, 0.3402, 0.5261, 0.3614, 0.5294, 0.3614, 0.5446, 0.3402, 0.5413, 0.1743, 0.491, 0.1743, 0.4939, 0.1697, 0.4939, 0.1697, 0.491, 0.7231, 0.1096, 0.7001, 0.1916, 0.6917, 0.2076, 0.7035, 0.1608, 0.5511, 0.1976, 0.5511, 0.2404, 0.5427, 0.2346, 0.5314, 0.1787, 0.684, 0.1786, 0.6833, 0.2133, 0.6745, 0.209, 0.663, 0.1644, 0.5932, 0.1254, 0.5689, 0.218, 0.56, 0.235, 0.5721, 0.1802, 0.4442, 0.8313, 0.4506, 0.7368, 0.4626, 0.7376, 0.4595, 0.8322, 0.4284, 0.8306, 0.4383, 0.7362, 0.4506, 0.7368, 0.4442, 0.8313, 0.9102, 0.1235, 0.9035, 0.2044, 0.8914, 0.2041, 0.8949, 0.1231, 0.502, 0.1228, 0.529, 0.2172, 0.5215, 0.2196, 0.4853, 0.1259, 0.5314, 0.1787, 0.5427, 0.2346, 0.5343, 0.2171, 0.5117, 0.1223, 0.5721, 0.1802, 0.56, 0.235, 0.5511, 0.2404, 0.5511, 0.1976, 0.6001, 0.1228, 0.5733, 0.2172, 0.5689, 0.218, 0.5932, 0.1254, 0.663, 0.1644, 0.6745, 0.209, 0.6657, 0.1944, 0.6421, 0.1169, 0.7035, 0.1608, 0.6917, 0.2076, 0.6833, 0.2133, 0.684, 0.1786, 0.7328, 0.1095, 0.7053, 0.1915, 0.7001, 0.1916, 0.7231, 0.1096, 0.6421, 0.1169, 0.6657, 0.1944, 0.6613, 0.194, 0.6352, 0.1151, 0.8949, 0.1231, 0.8914, 0.2041, 0.8791, 0.2016, 0.8788, 0.1179, 0.5117, 0.1223, 0.5343, 0.2171, 0.529, 0.2172, 0.502, 0.1228, 0.4595, 0.8322, 0.4626, 0.7376, 0.4745, 0.7384, 0.4745, 0.8334, 0.2779, 0.9261, 0.2776, 1.0, 0.2623, 0.9257, 0.2625, 0.9261, 0.9315, 0.0, 0.9314, 0.07664, 0.9161, 0.07662, 0.9158, 0.07218, 0.9619, 0.07226, 0.9622, 0.0767, 0.9468, 0.07667, 0.9468, 2.647e-05, 0.9468, 2.647e-05, 0.9468, 0.07667, 0.9314, 0.07664, 0.9315, 0.0, 0.3087, 0.9259, 0.3085, 0.9255, 0.293, 0.9999, 0.2933, 0.926, 0.2933, 0.926, 0.293, 0.9999, 0.2776, 1.0, 0.2779, 0.9261, 0.9306, 0.1287, 0.9152, 0.1287, 0.9161, 0.07662, 0.9314, 0.07664, 0.9614, 0.1288, 0.946, 0.1287, 0.9468, 0.07667, 0.9622, 0.0767, 0.6169, 0.1259, 0.6001, 0.1228, 0.6001, 0.06961, 0.6169, 0.003743, 0.946, 0.1287, 0.9306, 0.1287, 0.9314, 0.07664, 0.9468, 0.07667, 0.2623, 0.8719, 0.2777, 0.8718, 0.2779, 0.9261, 0.2625, 0.9261, 0.502, 0.1228, 0.4853, 0.1259, 0.4853, 0.0, 0.502, 0.06963, 0.6352, 0.1151, 0.6169, 0.1084, 0.6169, 0.0, 0.6352, 0.06784, 0.4442, 0.8313, 0.4595, 0.8322, 0.4521, 0.9565, 0.4368, 0.9556, 0.2931, 0.8717, 0.3085, 0.8717, 0.3087, 0.9259, 0.2933, 0.926, 0.7328, 0.1095, 0.7231, 0.1096, 0.7231, 0.06234, 0.7328, 0.06231])
me_cube_014.materials.append(mat_material_001)
me_cube_014.use_remesh_preserve_volume = False
me_cube_014.use_remesh_preserve_attributes = False
me_cube_014.use_mirror_vertex_groups = False
me_cube_014.update()
arm_armature = bpy.data.armatures.new('Armature')  # bones are not reproduced

# ---- objects
ob_cube_003 = bpy.data.objects.new('Cube.003', me_cube_014)
ob_armature = bpy.data.objects.new('Armature', arm_armature)
ob_camera = bpy.data.objects.new('Camera', cam_camera)

# ---- transforms, parenting, visibility, modifiers, constraints
ob_cube_003.parent = ob_armature
ob_cube_003.location = (0.0, 0.0, 0.0)
ob_cube_003.rotation_euler = (0.0, 0.0, 6.283)
ob_cube_003.lineart.crease_threshold = 0.0
_vg = ob_cube_003.vertex_groups.new(name='Waist')
_vg.add([13, 14, 15, 16, 18, 19, 20, 21, 23, 24, 25, 26, 27, 28, 29, 30, 136, 137, 138, 139], 1.0, 'REPLACE')
_vg = ob_cube_003.vertex_groups.new(name='Chest')
_vg.add([0, 1, 2, 3, 4, 5, 6, 7, 8, 9, 10, 11, 12, 13, 14, 15, 16], 1.0, 'REPLACE')
_vg = ob_cube_003.vertex_groups.new(name='Head')
_vg.add([65, 66, 67, 68, 69, 70, 71, 72, 73, 74, 75, 76, 77, 78, 79, 80, 81, 82, 83, 84, 85, 180, 181, 182, 183, 184], 1.0, 'REPLACE')
_vg = ob_cube_003.vertex_groups.new(name='Arm.R')
_vg.add([86, 87, 88, 89, 90, 91, 92, 93, 94, 95, 96, 97, 98, 99, 100, 101, 102, 103, 104, 105, 106, 107, 108, 109, 110, 111, 112, 113, 114, 115, 116, 117, 118, 119, 120, 121, 122, 123, 124, 125, 126, 127], 1.0, 'REPLACE')
_vg = ob_cube_003.vertex_groups.new(name='Forearm.R')
_vg.add([31, 32, 33, 34, 35, 36, 37, 38, 39, 40, 41, 42, 43, 44, 45, 46, 47, 48, 49, 50, 51, 52, 53, 54, 55, 56, 57, 58, 59, 60, 61, 62, 63, 64], 1.0, 'REPLACE')
_vg = ob_cube_003.vertex_groups.new(name='Hand.R')
_vg.add([185, 186, 187, 188, 189, 190, 191, 192, 193, 194, 195, 196, 197, 198, 199, 200, 201, 202, 203, 204, 205, 206, 207, 208, 209, 210, 211, 212, 213, 214, 215, 216, 217, 218, 219, 220, 221, 222, 223, 224, 225, 226, 227, 228, 229, 230, 231, 232, 233, 234, 235, 236, 237, 238, 239, 240, 241, 242, 243, 244, 245, 246, 247, 248, 249, 250, 251, 252, 253, 254, 255, 256, 257, 258, 259, 260, 261, 262, 263, 264, 265, 266, 267, 268, 269, 270, 271, 272, 273, 274], 1.0, 'REPLACE')
_vg = ob_cube_003.vertex_groups.new(name='Arm.L')
_vg = ob_cube_003.vertex_groups.new(name='Forearm.L')
_vg = ob_cube_003.vertex_groups.new(name='Hand.L')
_vg = ob_cube_003.vertex_groups.new(name='Thigh.R')
_vg.add([128, 129, 130, 131, 132, 133, 134, 135, 140, 141, 142, 143, 144, 145, 146, 147, 148, 149, 150, 151, 152, 153, 154, 155], 1.0, 'REPLACE')
_vg = ob_cube_003.vertex_groups.new(name='Shin.R')
_vg.add([156, 157, 158, 159, 160, 161, 162, 163, 164, 165, 166, 167, 168, 169, 170, 171, 172, 173, 174, 175, 176, 177, 178, 179], 1.0, 'REPLACE')
_vg = ob_cube_003.vertex_groups.new(name='Thigh.L')
_vg = ob_cube_003.vertex_groups.new(name='Shin.L')
_m = ob_cube_003.modifiers.new('Mirror', 'MIRROR')
_m.use_axis = (False, True, False)
_m.use_clip = True
_m = ob_cube_003.modifiers.new('Armature', 'ARMATURE')
_m.object = ob_armature
ob_armature.location = (0.0, 0.0, 0.0)
ob_armature.show_in_front = True
ob_armature.lineart.crease_threshold = 0.0
ob_camera.location = (14.77, 0.4213, 15.38)
ob_camera.rotation_euler = (1.497, 0.08583, 1.519)
ob_camera.lineart.crease_threshold = 0.0

# ---- collection membership
col_collection.objects.link(ob_cube_003)
col_collection.objects.link(ob_armature)
col_collection.objects.link(ob_camera)

# ---- scene / render settings (as saved in the file)
scene.camera = ob_camera
scene.frame_start = 1; scene.frame_end = 62; scene.frame_set(1)
scene.render.engine = 'BLENDER_EEVEE_NEXT'
scene.cycles.use_denoising = False
scene.cycles.samples = 128
scene.cycles.sampling_pattern = 'TABULATED_SOBOL'
scene.cycles.use_adaptive_sampling = False
scene.cycles.use_light_tree = False
scene.view_settings.view_transform = 'Filmic'
bpy.context.view_layer.update()

# ---- added for rendering (the .blend has no usable light): sun
light_auto_sun = bpy.data.lights.new('AutoSun', 'SUN')
light_auto_sun.energy = 3.0
light_auto_sun.angle = 0.0523599
ob_auto_sun = bpy.data.objects.new('AutoSun', light_auto_sun)
scene.collection.objects.link(ob_auto_sun)
ob_auto_sun.rotation_euler = (0.872665, 0.174533, 0.523599)
bpy.context.view_layer.update()
